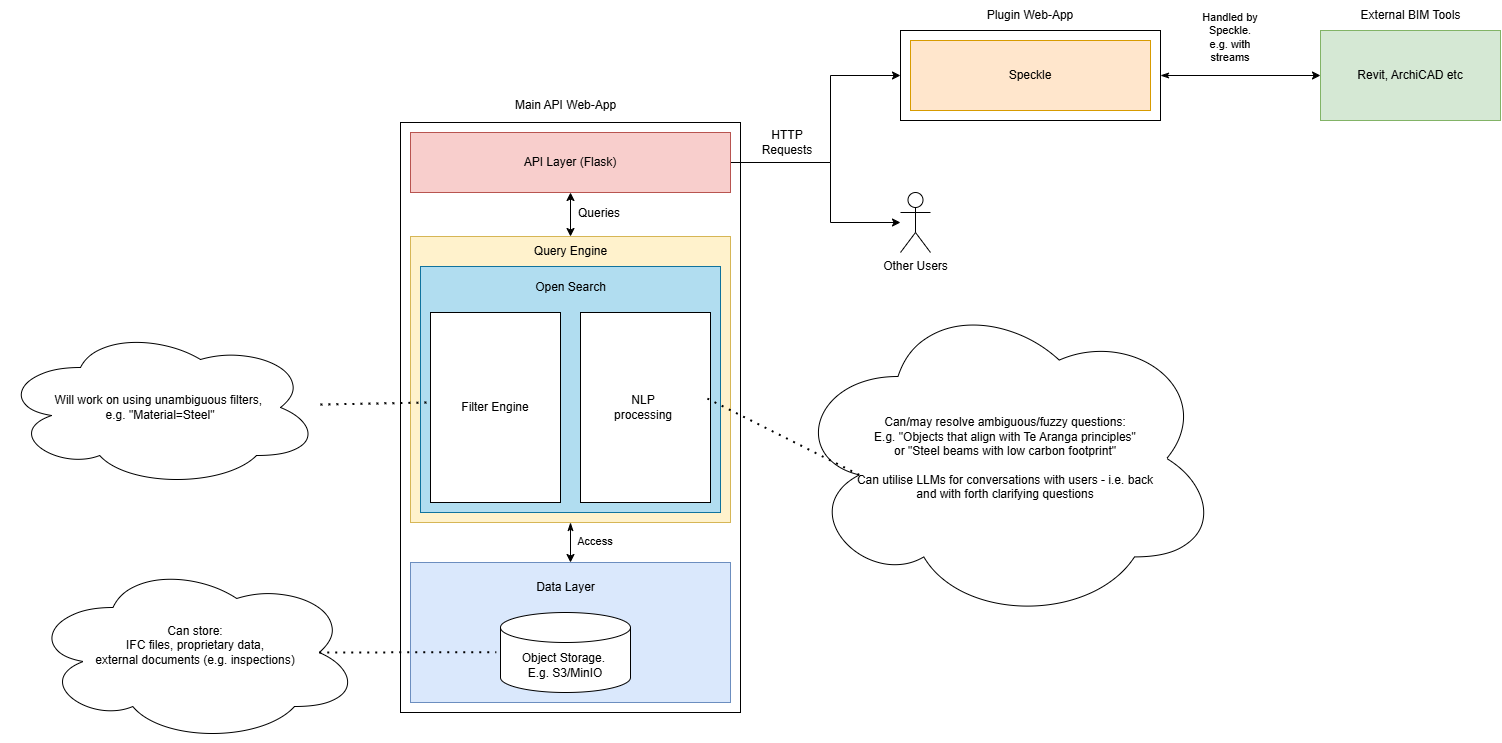

The diagram above was exported from draw.io. Its source (the exported page's mxGraphModel, read from the mxfile embedded in the PNG):
<mxGraphModel dx="2620" dy="1180" grid="1" gridSize="10" guides="1" tooltips="1" connect="1" arrows="1" fold="1" page="1" pageScale="1" pageWidth="827" pageHeight="1169" math="0" shadow="0">
  <root>
    <mxCell id="0" />
    <mxCell id="1" parent="0" />
    <mxCell id="3YDwiRtmNtP2GTBCY1WZ-17" value="" style="rounded=0;whiteSpace=wrap;html=1;" parent="1" vertex="1">
      <mxGeometry x="130" y="170" width="340" height="590" as="geometry" />
    </mxCell>
    <mxCell id="3YDwiRtmNtP2GTBCY1WZ-2" value="Main API Web-App" style="text;html=1;align=center;verticalAlign=middle;resizable=0;points=[];autosize=1;strokeColor=none;fillColor=none;" parent="1" vertex="1">
      <mxGeometry x="235" y="138" width="120" height="30" as="geometry" />
    </mxCell>
    <mxCell id="3YDwiRtmNtP2GTBCY1WZ-30" style="edgeStyle=orthogonalEdgeStyle;rounded=0;orthogonalLoop=1;jettySize=auto;html=1;startArrow=classic;startFill=1;" parent="1" source="3YDwiRtmNtP2GTBCY1WZ-3" target="3YDwiRtmNtP2GTBCY1WZ-5" edge="1">
      <mxGeometry relative="1" as="geometry" />
    </mxCell>
    <mxCell id="3YDwiRtmNtP2GTBCY1WZ-32" style="edgeStyle=orthogonalEdgeStyle;rounded=0;orthogonalLoop=1;jettySize=auto;html=1;entryX=0;entryY=0.5;entryDx=0;entryDy=0;" parent="1" source="3YDwiRtmNtP2GTBCY1WZ-3" target="3YDwiRtmNtP2GTBCY1WZ-21" edge="1">
      <mxGeometry relative="1" as="geometry">
        <Array as="points">
          <mxPoint x="560" y="210" />
          <mxPoint x="560" y="123" />
        </Array>
      </mxGeometry>
    </mxCell>
    <mxCell id="3YDwiRtmNtP2GTBCY1WZ-37" style="edgeStyle=orthogonalEdgeStyle;rounded=0;orthogonalLoop=1;jettySize=auto;html=1;" parent="1" source="3YDwiRtmNtP2GTBCY1WZ-3" edge="1">
      <mxGeometry relative="1" as="geometry">
        <mxPoint x="630" y="270" as="targetPoint" />
        <Array as="points">
          <mxPoint x="560" y="210" />
          <mxPoint x="560" y="270" />
        </Array>
      </mxGeometry>
    </mxCell>
    <mxCell id="3YDwiRtmNtP2GTBCY1WZ-3" value="API Layer (Flask)" style="rounded=0;whiteSpace=wrap;html=1;fillColor=#f8cecc;strokeColor=#b85450;" parent="1" vertex="1">
      <mxGeometry x="140" y="180" width="320" height="60" as="geometry" />
    </mxCell>
    <mxCell id="3YDwiRtmNtP2GTBCY1WZ-48" style="edgeStyle=orthogonalEdgeStyle;shape=connector;rounded=0;orthogonalLoop=1;jettySize=auto;html=1;strokeColor=default;align=center;verticalAlign=middle;fontFamily=Helvetica;fontSize=11;fontColor=default;labelBackgroundColor=default;startArrow=classicThin;startFill=1;endArrow=classic;" parent="1" source="3YDwiRtmNtP2GTBCY1WZ-5" target="3YDwiRtmNtP2GTBCY1WZ-7" edge="1">
      <mxGeometry relative="1" as="geometry" />
    </mxCell>
    <mxCell id="3YDwiRtmNtP2GTBCY1WZ-5" value="" style="rounded=0;whiteSpace=wrap;html=1;fillColor=#fff2cc;strokeColor=#d6b656;" parent="1" vertex="1">
      <mxGeometry x="140" y="284" width="320" height="286" as="geometry" />
    </mxCell>
    <mxCell id="3YDwiRtmNtP2GTBCY1WZ-7" value="" style="rounded=0;whiteSpace=wrap;html=1;align=center;fillColor=#dae8fc;strokeColor=#6c8ebf;" parent="1" vertex="1">
      <mxGeometry x="140" y="610" width="320" height="140" as="geometry" />
    </mxCell>
    <mxCell id="3YDwiRtmNtP2GTBCY1WZ-10" value="Data Layer" style="text;html=1;align=center;verticalAlign=middle;whiteSpace=wrap;rounded=0;" parent="1" vertex="1">
      <mxGeometry x="252.5" y="620" width="85" height="30" as="geometry" />
    </mxCell>
    <mxCell id="3YDwiRtmNtP2GTBCY1WZ-43" style="edgeStyle=orthogonalEdgeStyle;shape=connector;rounded=0;orthogonalLoop=1;jettySize=auto;html=1;entryX=0;entryY=0.5;entryDx=0;entryDy=0;strokeColor=default;align=center;verticalAlign=middle;fontFamily=Helvetica;fontSize=11;fontColor=default;labelBackgroundColor=default;startArrow=classicThin;startFill=1;endArrow=classic;" parent="1" source="3YDwiRtmNtP2GTBCY1WZ-21" target="3YDwiRtmNtP2GTBCY1WZ-26" edge="1">
      <mxGeometry relative="1" as="geometry" />
    </mxCell>
    <mxCell id="3YDwiRtmNtP2GTBCY1WZ-21" value="" style="rounded=0;whiteSpace=wrap;html=1;" parent="1" vertex="1">
      <mxGeometry x="630" y="78" width="260" height="90" as="geometry" />
    </mxCell>
    <mxCell id="3YDwiRtmNtP2GTBCY1WZ-22" value="Plugin Web-App" style="text;html=1;align=center;verticalAlign=middle;whiteSpace=wrap;rounded=0;" parent="1" vertex="1">
      <mxGeometry x="680" y="48" width="160" height="30" as="geometry" />
    </mxCell>
    <mxCell id="3YDwiRtmNtP2GTBCY1WZ-24" value="Speckle" style="rounded=0;whiteSpace=wrap;html=1;fillColor=#ffe6cc;strokeColor=#d79b00;" parent="1" vertex="1">
      <mxGeometry x="640" y="88" width="240" height="70" as="geometry" />
    </mxCell>
    <mxCell id="3YDwiRtmNtP2GTBCY1WZ-26" value="Revit, ArchiCAD etc" style="rounded=0;whiteSpace=wrap;html=1;fillColor=#d5e8d4;strokeColor=#82b366;" parent="1" vertex="1">
      <mxGeometry x="1050" y="78" width="180" height="90" as="geometry" />
    </mxCell>
    <mxCell id="3YDwiRtmNtP2GTBCY1WZ-28" value="External BIM Tools" style="text;html=1;align=center;verticalAlign=middle;resizable=0;points=[];autosize=1;strokeColor=none;fillColor=none;" parent="1" vertex="1">
      <mxGeometry x="1080" y="48" width="120" height="30" as="geometry" />
    </mxCell>
    <mxCell id="3YDwiRtmNtP2GTBCY1WZ-31" value="Queries" style="text;html=1;align=center;verticalAlign=middle;whiteSpace=wrap;rounded=0;" parent="1" vertex="1">
      <mxGeometry x="294" y="246" width="70" height="30" as="geometry" />
    </mxCell>
    <mxCell id="3YDwiRtmNtP2GTBCY1WZ-34" value="Other Users" style="shape=umlActor;verticalLabelPosition=bottom;verticalAlign=top;html=1;outlineConnect=0;" parent="1" vertex="1">
      <mxGeometry x="630" y="240" width="30" height="60" as="geometry" />
    </mxCell>
    <mxCell id="3YDwiRtmNtP2GTBCY1WZ-41" value="HTTP Requests" style="text;html=1;align=center;verticalAlign=middle;whiteSpace=wrap;rounded=0;" parent="1" vertex="1">
      <mxGeometry x="487" y="175" width="60" height="30" as="geometry" />
    </mxCell>
    <mxCell id="3YDwiRtmNtP2GTBCY1WZ-45" value="Handled by Speckle. e.g. with streams" style="text;html=1;align=center;verticalAlign=middle;whiteSpace=wrap;rounded=0;fontFamily=Helvetica;fontSize=11;fontColor=default;labelBackgroundColor=default;" parent="1" vertex="1">
      <mxGeometry x="930" y="70" width="60" height="30" as="geometry" />
    </mxCell>
    <mxCell id="3YDwiRtmNtP2GTBCY1WZ-49" value="Access" style="text;html=1;align=center;verticalAlign=middle;whiteSpace=wrap;rounded=0;fontFamily=Helvetica;fontSize=11;fontColor=default;labelBackgroundColor=default;" parent="1" vertex="1">
      <mxGeometry x="295" y="574" width="60" height="30" as="geometry" />
    </mxCell>
    <mxCell id="cs-8xOSXgeVL_gq-jr-9-2" value="Object Storage.&amp;nbsp;&lt;br&gt;E.g. S3/MinIO" style="shape=cylinder3;whiteSpace=wrap;html=1;boundedLbl=1;backgroundOutline=1;size=15;" parent="1" vertex="1">
      <mxGeometry x="230" y="660" width="130" height="80" as="geometry" />
    </mxCell>
    <mxCell id="cs-8xOSXgeVL_gq-jr-9-3" value="Can store:&lt;br&gt;IFC files, proprietary data,&lt;br&gt;external documents (e.g. inspections)&lt;br&gt;&amp;nbsp;" style="ellipse;shape=cloud;whiteSpace=wrap;html=1;" parent="1" vertex="1">
      <mxGeometry x="-240" y="610" width="330" height="180" as="geometry" />
    </mxCell>
    <mxCell id="cs-8xOSXgeVL_gq-jr-9-7" value="" style="endArrow=none;dashed=1;html=1;dashPattern=1 3;strokeWidth=2;rounded=0;exitX=0.875;exitY=0.5;exitDx=0;exitDy=0;exitPerimeter=0;entryX=-0.032;entryY=0.496;entryDx=0;entryDy=0;entryPerimeter=0;" parent="1" source="cs-8xOSXgeVL_gq-jr-9-3" target="cs-8xOSXgeVL_gq-jr-9-2" edge="1">
      <mxGeometry width="50" height="50" relative="1" as="geometry">
        <mxPoint x="50" y="430" as="sourcePoint" />
        <mxPoint x="100" y="380" as="targetPoint" />
      </mxGeometry>
    </mxCell>
    <mxCell id="cs-8xOSXgeVL_gq-jr-9-8" value="Query Engine" style="text;html=1;align=center;verticalAlign=middle;whiteSpace=wrap;rounded=0;" parent="1" vertex="1">
      <mxGeometry x="257.5" y="284" width="85" height="30" as="geometry" />
    </mxCell>
    <mxCell id="cs-8xOSXgeVL_gq-jr-9-10" value="" style="rounded=0;whiteSpace=wrap;html=1;fillColor=#b1ddf0;strokeColor=#10739e;" parent="1" vertex="1">
      <mxGeometry x="150" y="314" width="300" height="246" as="geometry" />
    </mxCell>
    <mxCell id="cs-8xOSXgeVL_gq-jr-9-11" value="Open Search" style="text;html=1;align=center;verticalAlign=middle;whiteSpace=wrap;rounded=0;" parent="1" vertex="1">
      <mxGeometry x="247.5" y="320" width="105" height="30" as="geometry" />
    </mxCell>
    <mxCell id="cs-8xOSXgeVL_gq-jr-9-13" value="" style="rounded=0;whiteSpace=wrap;html=1;" parent="1" vertex="1">
      <mxGeometry x="160" y="360" width="130" height="190" as="geometry" />
    </mxCell>
    <mxCell id="cs-8xOSXgeVL_gq-jr-9-14" value="" style="rounded=0;whiteSpace=wrap;html=1;" parent="1" vertex="1">
      <mxGeometry x="310" y="360" width="130" height="190" as="geometry" />
    </mxCell>
    <mxCell id="cs-8xOSXgeVL_gq-jr-9-15" value="Filter Engine" style="text;html=1;align=center;verticalAlign=middle;whiteSpace=wrap;rounded=0;" parent="1" vertex="1">
      <mxGeometry x="180" y="440" width="90" height="30" as="geometry" />
    </mxCell>
    <mxCell id="cs-8xOSXgeVL_gq-jr-9-16" value="NLP processing" style="text;html=1;align=center;verticalAlign=middle;whiteSpace=wrap;rounded=0;" parent="1" vertex="1">
      <mxGeometry x="342.5" y="440" width="60" height="30" as="geometry" />
    </mxCell>
    <mxCell id="cs-8xOSXgeVL_gq-jr-9-17" value="Will work on using unambiguous filters,&amp;nbsp;&lt;br&gt;e.g. &quot;Material=Steel&quot;" style="ellipse;shape=cloud;whiteSpace=wrap;html=1;" parent="1" vertex="1">
      <mxGeometry x="-270" y="375" width="320" height="160" as="geometry" />
    </mxCell>
    <mxCell id="cs-8xOSXgeVL_gq-jr-9-18" value="" style="endArrow=none;dashed=1;html=1;dashPattern=1 3;strokeWidth=2;rounded=0;" parent="1" source="cs-8xOSXgeVL_gq-jr-9-17" edge="1">
      <mxGeometry width="50" height="50" relative="1" as="geometry">
        <mxPoint x="110" y="500" as="sourcePoint" />
        <mxPoint x="160" y="450" as="targetPoint" />
      </mxGeometry>
    </mxCell>
    <mxCell id="f3kuaRamYvS5Y9-UEKye-1" value="Can/may resolve ambiguous/fuzzy questions:&lt;div&gt;E.g. &quot;Objects that align with Te Aranga principles&quot;&lt;br&gt;or &quot;Steel beams with low carbon footprint&quot;&lt;/div&gt;&lt;div&gt;&lt;br&gt;Can utilise LLMs for conversations with users - i.e. back&lt;br&gt;and with forth clarifying questions&lt;/div&gt;" style="ellipse;shape=cloud;whiteSpace=wrap;html=1;" vertex="1" parent="1">
      <mxGeometry x="520" y="342" width="430" height="328" as="geometry" />
    </mxCell>
    <mxCell id="f3kuaRamYvS5Y9-UEKye-2" value="" style="endArrow=none;dashed=1;html=1;dashPattern=1 3;strokeWidth=2;rounded=0;entryX=0.16;entryY=0.55;entryDx=0;entryDy=0;entryPerimeter=0;exitX=0.976;exitY=0.453;exitDx=0;exitDy=0;exitPerimeter=0;" edge="1" parent="1" source="cs-8xOSXgeVL_gq-jr-9-14" target="f3kuaRamYvS5Y9-UEKye-1">
      <mxGeometry width="50" height="50" relative="1" as="geometry">
        <mxPoint x="440" y="460" as="sourcePoint" />
        <mxPoint x="490" y="410" as="targetPoint" />
      </mxGeometry>
    </mxCell>
  </root>
</mxGraphModel>